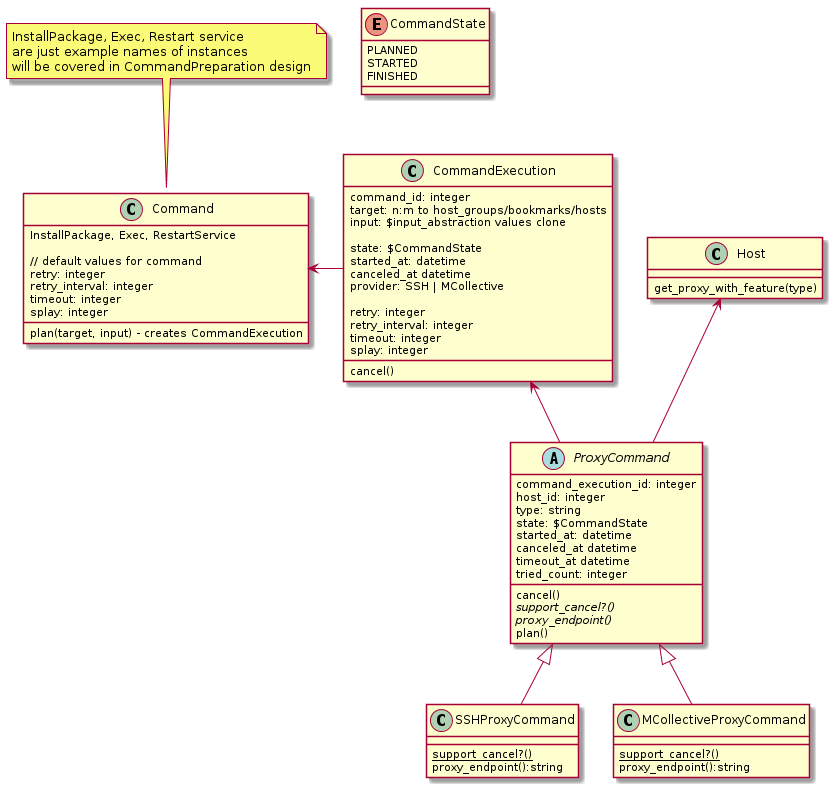

The diagram above was rendered by PlantUML. Its source (embedded in the PNG):
@startuml


class Command {
  InstallPackage, Exec, RestartService

  // default values for command
  retry: integer
  retry_interval: integer
  timeout: integer
  splay: integer

  plan(target, input) - creates CommandExecution
}
note top of Command: InstallPackage, Exec, Restart service\nare just example names of instances\nwill be covered in CommandPreparation design

class Host {
  get_proxy_with_feature(type)
}

class CommandExecution {
  command_id: integer
  target: n:m to host_groups/bookmarks/hosts
  input: $input_abstraction values clone

  state: $CommandState
  started_at: datetime
  canceled_at datetime
  provider: SSH | MCollective

  retry: integer
  retry_interval: integer
  timeout: integer
  splay: integer

  cancel()
}

abstract class ProxyCommand {
  command_execution_id: integer
  host_id: integer
  type: string
  state: $CommandState
  started_at: datetime
  canceled_at datetime
  timeout_at datetime
  tried_count: integer
  cancel()
  {abstract} support_cancel?()
  {abstract} proxy_endpoint()
  plan()
}

class SSHProxyCommand {
  {static} support_cancel?()
  proxy_endpoint():string
}

class MCollectiveProxyCommand {
  {static} support_cancel?()
  proxy_endpoint():string
}

enum CommandState {
PLANNED
STARTED
FINISHED
}

Command <- CommandExecution
CommandExecution <-- ProxyCommand
Host <-- ProxyCommand

ProxyCommand <|-- SSHProxyCommand
ProxyCommand <|-- MCollectiveProxyCommand

 skinparam backgroundColor transparent

@enduml